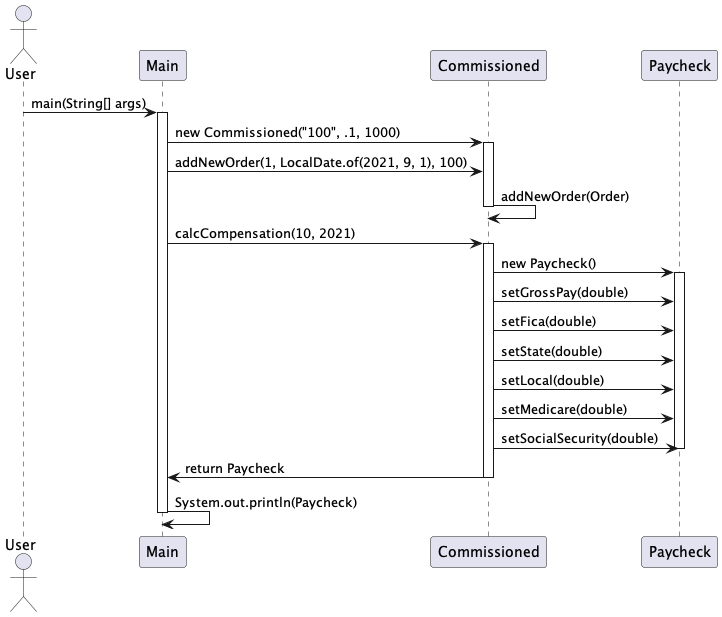

The diagram above was rendered by PlantUML. Its source (embedded in the PNG):
@startuml

actor User

participant Main
participant Commissioned
participant Paycheck

User -> Main: main(String[] args)
activate Main

Main -> Commissioned: new Commissioned("100", .1, 1000)
activate Commissioned

Main -> Commissioned: addNewOrder(1, LocalDate.of(2021, 9, 1), 100)
Commissioned -> Commissioned: addNewOrder(Order)
deactivate Commissioned

Main -> Commissioned: calcCompensation(10, 2021)
activate Commissioned

Commissioned -> Paycheck: new Paycheck()
activate Paycheck
Commissioned -> Paycheck: setGrossPay(double)
Commissioned -> Paycheck: setFica(double)
Commissioned -> Paycheck: setState(double)
Commissioned -> Paycheck: setLocal(double)
Commissioned -> Paycheck: setMedicare(double)
Commissioned -> Paycheck: setSocialSecurity(double)
deactivate Paycheck

Commissioned -> Main: return Paycheck
deactivate Commissioned

Main -> Main: System.out.println(Paycheck)
deactivate Main

@enduml